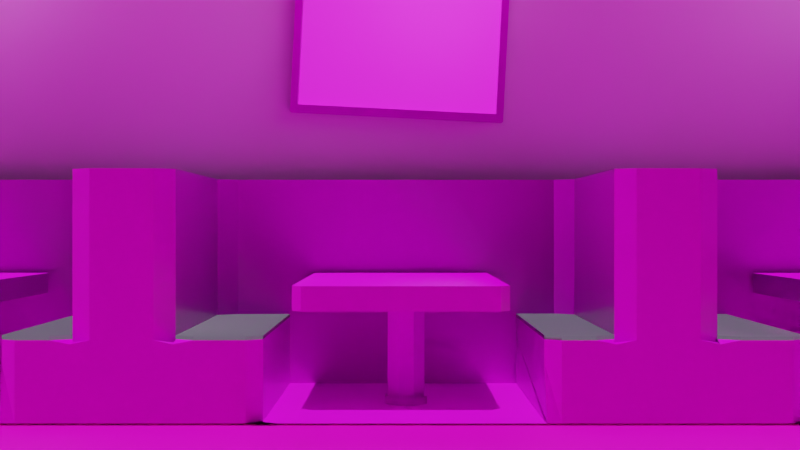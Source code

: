 # Source: jims-inside.blend  (saved by Blender 2.82.7; exported with 4.5.12 LTS)
import bpy
from mathutils import Matrix  # noqa: F401  (used for matrix-valued properties, if any)

bpy.ops.wm.read_factory_settings(use_empty=True)
scene = bpy.context.scene
scene.name = 'Scene'

# ---- collections
col_collection = bpy.data.collections.new('Collection'); scene.collection.children.link(col_collection)

# ---- images (referenced by path relative to the original .blend; pixels are not part of the script)
import os
ASSET_DIR = os.environ.get("B2B_ASSET_DIR", "")  # directory of the original .blend (textures are referenced by path, not embedded)
HERE = os.path.dirname(os.path.abspath(__file__))  # packed textures are extracted next to this script under _unpacked/

def load_image(name, relpath, width, height, colorspace="sRGB"):
    """Load a texture the original file referenced (path relative to the .blend, or extracted next to this script)."""
    p = next((c for c in (os.path.join(HERE, relpath), os.path.join(ASSET_DIR, relpath)) if relpath and os.path.exists(c)), "")
    if p:
        img = bpy.data.images.load(p, check_existing=True)
        img.name = name
    else:  # same state as the original file: an image datablock whose file is absent (Cycles renders it pink)
        img = bpy.data.images.new(name, width, height)
        img.source = "FILE"
        img.filepath = "//" + (relpath or name)
    img.colorspace_settings.name = colorspace
    return img
img_wood060_1k_color_jpg = load_image('Wood060_1K_Color.jpg', 'Textures/Wood060/Wood060_1K_Color.jpg', 1024, 1024, 'sRGB')
img_wood060_1k_roughness_jpg = load_image('Wood060_1K_Roughness.jpg', 'Textures/Wood060/Wood060_1K_Roughness.jpg', 1024, 1024, 'Non-Color')
img_wood060_1k_normalgl_jpg = load_image('Wood060_1K_NormalGL.jpg', 'Textures/Wood060/Wood060_1K_NormalGL.jpg', 1024, 1024, 'sRGB')
img_paintedplaster017_1k_color_jpg = load_image('PaintedPlaster017_1K_Color.jpg', 'Textures/PaintedPlaster017/PaintedPlaster017_1K_Color.jpg', 1024, 1024, 'sRGB')
img_paintedplaster017_1k_normalgl_jpg = load_image('PaintedPlaster017_1K_NormalGL.jpg', 'Textures/PaintedPlaster017/PaintedPlaster017_1K_NormalGL.jpg', 1024, 1024, 'sRGB')
img_paintedplaster017_1k_roughness_jpg = load_image('PaintedPlaster017_1K_Roughness.jpg', 'Textures/PaintedPlaster017/PaintedPlaster017_1K_Roughness.jpg', 1024, 1024, 'Non-Color')
img_tiles049_1k_color_jpg = load_image('Tiles049_1K_Color.jpg', 'Textures/Tiles049/Tiles049_1K_Color.jpg', 1024, 1024, 'sRGB')
img_fabric055_1k_color_jpg = load_image('Fabric055_1K_Color.jpg', 'Textures/Fabric055/Fabric055_1K_Color.jpg', 1024, 1024, 'sRGB')
img_fabric055_1k_roughness_jpg = load_image('Fabric055_1K_Roughness.jpg', 'Textures/Fabric055/Fabric055_1K_Roughness.jpg', 1024, 1024, 'Non-Color')
img_fabric055_1k_normalgl_jpg = load_image('Fabric055_1K_NormalGL.jpg', 'Textures/Fabric055/Fabric055_1K_NormalGL.jpg', 1024, 1024, 'sRGB')
img_painting1_jpg = load_image('painting1.jpg', 'Textures/painting1.jpg', 1024, 1024, 'sRGB')

# ---- materials (node trees are filled in below, after node groups)
mat_material = bpy.data.materials.new('Material')
mat_material.alpha_threshold = 0.0
mat_material.use_transparent_shadow = False
mat_material.line_color = (0.0, 0.0, 0.0, 1.0)
mat_wood = bpy.data.materials.new('Wood')
mat_wood.use_transparent_shadow = False
mat_plaster = bpy.data.materials.new('Plaster')
mat_plaster.use_transparent_shadow = False
mat_tile = bpy.data.materials.new('Tile')
mat_tile.use_transparent_shadow = False
mat_wood_2 = bpy.data.materials.new('Wood 2')
mat_wood_2.use_transparent_shadow = False
mat_padding = bpy.data.materials.new('PAdding')
mat_padding.use_transparent_shadow = False
mat_tile_001 = bpy.data.materials.new('Tile.001')
mat_tile_001.use_transparent_shadow = False
mat_wood_3 = bpy.data.materials.new('Wood 3')
mat_wood_3.use_transparent_shadow = False
mat_painting = bpy.data.materials.new('Painting')
mat_painting.use_transparent_shadow = False

# ---- material node trees
mat_material.use_nodes = True; mat_material.node_tree.nodes.clear()
_N = mat_material.node_tree.nodes; _L = mat_material.node_tree.links
n0 = _N.new('ShaderNodeOutputMaterial'); n0.name = 'Material Output'; n0.location = (300, 300)
n1 = _N.new('ShaderNodeBsdfPrincipled'); n1.name = 'Principled BSDF'; n1.location = (10, 300)
n1.distribution = 'GGX'
n1.subsurface_method = 'BURLEY'
n1.inputs[2].default_value = 0.4
n1.inputs[3].default_value = 1.45
n1.inputs[27].default_value = (0.0, 0.0, 0.0, 1.0)
n1.inputs[28].default_value = 1.0
_L.new(n1.outputs[0], n0.inputs[0])
n0.is_active_output = True
mat_wood.use_nodes = True; mat_wood.node_tree.nodes.clear()
_N = mat_wood.node_tree.nodes; _L = mat_wood.node_tree.links
n0 = _N.new('ShaderNodeOutputMaterial'); n0.name = 'Material Output'; n0.location = (300, 300)
n1 = _N.new('ShaderNodeBsdfPrincipled'); n1.name = 'Principled BSDF'; n1.location = (10, 300)
n1.distribution = 'GGX'
n1.subsurface_method = 'BURLEY'
n1.inputs[3].default_value = 1.45
n1.inputs[27].default_value = (0.0, 0.0, 0.0, 1.0)
n1.inputs[28].default_value = 1.0
n2 = _N.new('ShaderNodeTexCoord'); n2.name = 'Texture Coordinate'; n2.location = (-1014, 463)
n3 = _N.new('ShaderNodeHueSaturation'); n3.name = 'Hue Saturation Value'; n3.location = (-188, 390)
n3.inputs[1].default_value = 1.1
n4 = _N.new('ShaderNodeTexImage'); n4.name = 'Image Texture'; n4.location = (-515, 425)
n4.image = img_wood060_1k_color_jpg
n5 = _N.new('ShaderNodeTexImage'); n5.name = 'Image Texture.001'; n5.location = (-504, 137)
n5.image = img_wood060_1k_roughness_jpg
n6 = _N.new('ShaderNodeTexImage'); n6.name = 'Image Texture.002'; n6.location = (-498, -148)
n6.image = img_wood060_1k_normalgl_jpg
n7 = _N.new('ShaderNodeMapping'); n7.name = 'Mapping'; n7.location = (-788, 486)
n7.inputs[3].default_value = (0.25, 2.0, 1.0)
n8 = _N.new('ShaderNodeNormalMap'); n8.name = 'Normal Map'; n8.location = (-209, -163)
_L.new(n1.outputs[0], n0.inputs[0])
_L.new(n4.outputs[0], n3.inputs[4])
_L.new(n2.outputs[2], n7.inputs[0])
_L.new(n7.outputs[0], n4.inputs[0])
_L.new(n3.outputs[0], n1.inputs[0])
_L.new(n7.outputs[0], n5.inputs[0])
_L.new(n5.outputs[0], n1.inputs[2])
_L.new(n7.outputs[0], n6.inputs[0])
_L.new(n6.outputs[0], n8.inputs[1])
_L.new(n8.outputs[0], n1.inputs[5])
n0.is_active_output = True
mat_plaster.use_nodes = True; mat_plaster.node_tree.nodes.clear()
_N = mat_plaster.node_tree.nodes; _L = mat_plaster.node_tree.links
n0 = _N.new('ShaderNodeOutputMaterial'); n0.name = 'Material Output'; n0.location = (300, 300)
n1 = _N.new('ShaderNodeBsdfPrincipled'); n1.name = 'Principled BSDF'; n1.location = (10, 300)
n1.distribution = 'GGX'
n1.subsurface_method = 'BURLEY'
n1.inputs[3].default_value = 1.45
n1.inputs[27].default_value = (0.0, 0.0, 0.0, 1.0)
n1.inputs[28].default_value = 1.0
n2 = _N.new('ShaderNodeHueSaturation'); n2.name = 'Hue Saturation Value'; n2.location = (-284, 324)
n3 = _N.new('ShaderNodeTexCoord'); n3.name = 'Texture Coordinate'; n3.location = (-1056, 453)
n4 = _N.new('ShaderNodeMapping'); n4.name = 'Mapping'; n4.location = (-872, 502)
n5 = _N.new('ShaderNodeTexImage'); n5.name = 'Image Texture'; n5.location = (-617, 403)
n5.image = img_paintedplaster017_1k_color_jpg
n6 = _N.new('ShaderNodeTexImage'); n6.name = 'Image Texture.002'; n6.location = (-548, -211)
n6.image = img_paintedplaster017_1k_normalgl_jpg
n7 = _N.new('ShaderNodeTexImage'); n7.name = 'Image Texture.001'; n7.location = (-548, 68)
n7.image = img_paintedplaster017_1k_roughness_jpg
n8 = _N.new('ShaderNodeGamma'); n8.name = 'Gamma'; n8.location = (-228, 82)
n8.inputs[1].default_value = 3.0
n9 = _N.new('ShaderNodeNormalMap'); n9.name = 'Normal Map'; n9.location = (-216, -203)
_L.new(n1.outputs[0], n0.inputs[0])
_L.new(n5.outputs[0], n2.inputs[4])
_L.new(n3.outputs[2], n4.inputs[0])
_L.new(n4.outputs[0], n5.inputs[0])
_L.new(n2.outputs[0], n1.inputs[0])
_L.new(n4.outputs[0], n7.inputs[0])
_L.new(n7.outputs[0], n8.inputs[0])
_L.new(n4.outputs[0], n6.inputs[0])
_L.new(n6.outputs[0], n9.inputs[1])
_L.new(n8.outputs[0], n1.inputs[2])
_L.new(n9.outputs[0], n1.inputs[5])
n0.is_active_output = True
mat_tile.use_nodes = True; mat_tile.node_tree.nodes.clear()
_N = mat_tile.node_tree.nodes; _L = mat_tile.node_tree.links
n0 = _N.new('ShaderNodeOutputMaterial'); n0.name = 'Material Output'; n0.location = (300, 300)
n1 = _N.new('ShaderNodeBsdfPrincipled'); n1.name = 'Principled BSDF'; n1.location = (10, 300)
n1.distribution = 'GGX'
n1.subsurface_method = 'BURLEY'
n1.inputs[3].default_value = 1.45
n1.inputs[27].default_value = (0.0, 0.0, 0.0, 1.0)
n1.inputs[28].default_value = 1.0
n2 = _N.new('ShaderNodeTexImage'); n2.name = 'Image Texture'; n2.location = (-610, 421)
n2.image = img_tiles049_1k_color_jpg
n3 = _N.new('ShaderNodeMapping'); n3.name = 'Mapping'; n3.location = (-831, 455)
n4 = _N.new('ShaderNodeTexCoord'); n4.name = 'Texture Coordinate'; n4.location = (-1050, 450)
n5 = _N.new('ShaderNodeHueSaturation'); n5.name = 'Hue Saturation Value'; n5.location = (-292, 373)
_L.new(n1.outputs[0], n0.inputs[0])
_L.new(n4.outputs[2], n3.inputs[0])
_L.new(n3.outputs[0], n2.inputs[0])
_L.new(n2.outputs[0], n5.inputs[4])
_L.new(n5.outputs[0], n1.inputs[0])
n0.is_active_output = True
mat_wood_2.use_nodes = True; mat_wood_2.node_tree.nodes.clear()
_N = mat_wood_2.node_tree.nodes; _L = mat_wood_2.node_tree.links
n0 = _N.new('ShaderNodeOutputMaterial'); n0.name = 'Material Output'; n0.location = (300, 300)
n1 = _N.new('ShaderNodeBsdfPrincipled'); n1.name = 'Principled BSDF'; n1.location = (10, 300)
n1.distribution = 'GGX'
n1.subsurface_method = 'BURLEY'
n1.inputs[3].default_value = 1.45
n1.inputs[27].default_value = (0.0, 0.0, 0.0, 1.0)
n1.inputs[28].default_value = 1.0
n2 = _N.new('ShaderNodeTexImage'); n2.name = 'Image Texture'; n2.location = (-605, 395)
n2.image = img_wood060_1k_color_jpg
n3 = _N.new('ShaderNodeTexCoord'); n3.name = 'Texture Coordinate'; n3.location = (-1017, 444)
n4 = _N.new('ShaderNodeMapping'); n4.name = 'Mapping'; n4.location = (-804, 451)
n4.inputs[3].default_value = (2.0, 2.0, 1.0)
n5 = _N.new('ShaderNodeHueSaturation'); n5.name = 'Hue Saturation Value'; n5.location = (-291, 365)
n5.inputs[2].default_value = 0.35
_L.new(n1.outputs[0], n0.inputs[0])
_L.new(n2.outputs[0], n5.inputs[4])
_L.new(n3.outputs[0], n4.inputs[0])
_L.new(n4.outputs[0], n2.inputs[0])
_L.new(n5.outputs[0], n1.inputs[0])
n0.is_active_output = True
mat_padding.use_nodes = True; mat_padding.node_tree.nodes.clear()
_N = mat_padding.node_tree.nodes; _L = mat_padding.node_tree.links
n0 = _N.new('ShaderNodeOutputMaterial'); n0.name = 'Material Output'; n0.location = (430, 300)
n1 = _N.new('ShaderNodeBsdfPrincipled'); n1.name = 'Principled BSDF'; n1.location = (140, 300)
n1.distribution = 'GGX'
n1.subsurface_method = 'BURLEY'
n1.inputs[3].default_value = 1.45
n1.inputs[27].default_value = (0.0, 0.0, 0.0, 1.0)
n1.inputs[28].default_value = 1.0
n2 = _N.new('ShaderNodeHueSaturation'); n2.name = 'Hue Saturation Value'; n2.location = (-310, 352)
n2.inputs[0].default_value = 0.3
n2.inputs[1].default_value = 0.3
n2.inputs[2].default_value = 0.3
n3 = _N.new('ShaderNodeMix'); n3.name = 'Mix'; n3.location = (-80, 359)
n3.data_type = 'RGBA'
n3.inputs[7].default_value = (0.05169, 0.0, 0.02851, 1.0)
n4 = _N.new('ShaderNodeTexImage'); n4.name = 'Image Texture'; n4.location = (-645, 359)
n4.image = img_fabric055_1k_color_jpg
n5 = _N.new('ShaderNodeGamma'); n5.name = 'Gamma'; n5.location = (-100, -2)
n6 = _N.new('ShaderNodeTexImage'); n6.name = 'Image Texture.001'; n6.location = (-450, 7)
n6.image = img_fabric055_1k_roughness_jpg
n7 = _N.new('ShaderNodeTexImage'); n7.name = 'Image Texture.002'; n7.location = (-450, -293)
n7.image = img_fabric055_1k_normalgl_jpg
n8 = _N.new('ShaderNodeNormalMap'); n8.name = 'Normal Map'; n8.location = (-90, -208)
n9 = _N.new('ShaderNodeTexCoord'); n9.name = 'Texture Coordinate'; n9.location = (-1357, 386)
n10 = _N.new('ShaderNodeMapping'); n10.name = 'Mapping'; n10.location = (-1079, 318)
_L.new(n1.outputs[0], n0.inputs[0])
_L.new(n4.outputs[0], n2.inputs[4])
_L.new(n9.outputs[2], n10.inputs[0])
_L.new(n10.outputs[0], n4.inputs[0])
_L.new(n2.outputs[0], n3.inputs[6])
_L.new(n3.outputs[2], n1.inputs[0])
_L.new(n10.outputs[0], n6.inputs[0])
_L.new(n6.outputs[0], n5.inputs[0])
_L.new(n5.outputs[0], n1.inputs[2])
_L.new(n7.outputs[0], n8.inputs[1])
_L.new(n10.outputs[0], n7.inputs[0])
_L.new(n8.outputs[0], n1.inputs[5])
n0.is_active_output = True
mat_tile_001.use_nodes = True; mat_tile_001.node_tree.nodes.clear()
_N = mat_tile_001.node_tree.nodes; _L = mat_tile_001.node_tree.links
n0 = _N.new('ShaderNodeOutputMaterial'); n0.name = 'Material Output'; n0.location = (300, 300)
n1 = _N.new('ShaderNodeBsdfPrincipled'); n1.name = 'Principled BSDF'; n1.location = (10, 300)
n1.distribution = 'GGX'
n1.subsurface_method = 'BURLEY'
n1.inputs[3].default_value = 1.45
n1.inputs[27].default_value = (0.0, 0.0, 0.0, 1.0)
n1.inputs[28].default_value = 1.0
n2 = _N.new('ShaderNodeTexImage'); n2.name = 'Image Texture'; n2.location = (-610, 421)
n2.image = img_tiles049_1k_color_jpg
n3 = _N.new('ShaderNodeMapping'); n3.name = 'Mapping'; n3.location = (-831, 455)
n4 = _N.new('ShaderNodeTexCoord'); n4.name = 'Texture Coordinate'; n4.location = (-1050, 450)
n5 = _N.new('ShaderNodeHueSaturation'); n5.name = 'Hue Saturation Value'; n5.location = (-292, 373)
n5.inputs[0].default_value = 0.55
_L.new(n1.outputs[0], n0.inputs[0])
_L.new(n4.outputs[2], n3.inputs[0])
_L.new(n3.outputs[0], n2.inputs[0])
_L.new(n2.outputs[0], n5.inputs[4])
_L.new(n5.outputs[0], n1.inputs[0])
n0.is_active_output = True
mat_wood_3.use_nodes = True; mat_wood_3.node_tree.nodes.clear()
_N = mat_wood_3.node_tree.nodes; _L = mat_wood_3.node_tree.links
n0 = _N.new('ShaderNodeOutputMaterial'); n0.name = 'Material Output'; n0.location = (300, 300)
n1 = _N.new('ShaderNodeBsdfPrincipled'); n1.name = 'Principled BSDF'; n1.location = (10, 300)
n1.distribution = 'GGX'
n1.subsurface_method = 'BURLEY'
n1.inputs[3].default_value = 1.45
n1.inputs[27].default_value = (0.0, 0.0, 0.0, 1.0)
n1.inputs[28].default_value = 1.0
n2 = _N.new('ShaderNodeTexCoord'); n2.name = 'Texture Coordinate'; n2.location = (-1017, 444)
n3 = _N.new('ShaderNodeMapping'); n3.name = 'Mapping'; n3.location = (-804, 451)
n3.inputs[3].default_value = (5.0, 0.5, 1.0)
n4 = _N.new('ShaderNodeHueSaturation'); n4.name = 'Hue Saturation Value'; n4.location = (-291, 365)
n4.inputs[1].default_value = 0.75
n4.inputs[2].default_value = 1.5
n5 = _N.new('ShaderNodeTexImage'); n5.name = 'Image Texture'; n5.location = (-605, 395)
n5.image = img_wood060_1k_color_jpg
n6 = _N.new('ShaderNodeTexImage'); n6.name = 'Image Texture.001'; n6.location = (-339, 173)
n6.image = img_wood060_1k_roughness_jpg
n7 = _N.new('ShaderNodeNormalMap'); n7.name = 'Normal Map'; n7.location = (-226, -136)
n8 = _N.new('ShaderNodeTexImage'); n8.name = 'Image Texture.002'; n8.location = (-522, -131)
n8.image = img_wood060_1k_normalgl_jpg
_L.new(n1.outputs[0], n0.inputs[0])
_L.new(n5.outputs[0], n4.inputs[4])
_L.new(n2.outputs[0], n3.inputs[0])
_L.new(n3.outputs[0], n5.inputs[0])
_L.new(n4.outputs[0], n1.inputs[0])
_L.new(n6.outputs[0], n1.inputs[2])
_L.new(n8.outputs[0], n7.inputs[1])
_L.new(n7.outputs[0], n1.inputs[5])
n0.is_active_output = True
mat_painting.use_nodes = True; mat_painting.node_tree.nodes.clear()
_N = mat_painting.node_tree.nodes; _L = mat_painting.node_tree.links
n0 = _N.new('ShaderNodeOutputMaterial'); n0.name = 'Material Output'; n0.location = (300, 300)
n1 = _N.new('ShaderNodeBsdfPrincipled'); n1.name = 'Principled BSDF'; n1.location = (10, 300)
n1.distribution = 'GGX'
n1.subsurface_method = 'BURLEY'
n1.inputs[3].default_value = 1.45
n1.inputs[27].default_value = (0.0, 0.0, 0.0, 1.0)
n1.inputs[28].default_value = 1.0
n2 = _N.new('ShaderNodeTexImage'); n2.name = 'Image Texture'; n2.location = (-468, 360)
n2.image = img_painting1_jpg
n3 = _N.new('ShaderNodeTexCoord'); n3.name = 'Texture Coordinate'; n3.location = (-934, 398)
n4 = _N.new('ShaderNodeMapping'); n4.name = 'Mapping'; n4.location = (-729, 454)
_L.new(n1.outputs[0], n0.inputs[0])
_L.new(n3.outputs[2], n4.inputs[0])
_L.new(n4.outputs[0], n2.inputs[0])
_L.new(n2.outputs[0], n1.inputs[0])
n0.is_active_output = True

# ---- world
world_world = bpy.data.worlds.new('World'); scene.world = world_world
world_world.use_nodes = True; world_world.node_tree.nodes.clear()
_N = world_world.node_tree.nodes; _L = world_world.node_tree.links
n0 = _N.new('ShaderNodeOutputWorld'); n0.name = 'World Output'; n0.location = (300, 300)
n1 = _N.new('ShaderNodeBackground'); n1.name = 'Background'; n1.location = (10, 300)
n1.inputs[0].default_value = (0.05088, 0.05088, 0.05088, 1.0)
_L.new(n1.outputs[0], n0.inputs[0])
n0.is_active_output = True
world_world.color = (0.05088, 0.05088, 0.05088)
world_world.use_sun_shadow = False
world_world.sun_shadow_jitter_overblur = 0.0

# ---- cameras
cam_camera = bpy.data.cameras.new('Camera')
cam_camera.clip_end = 100.0
cam_camera.ortho_scale = 7.314

# ---- lights
light_point = bpy.data.lights.new('Point', 'POINT')
light_point.transmission_factor = 0.0
light_point.energy = 1000.0
light_point.shadow_soft_size = 5.0
light_point.shadow_maximum_resolution = 0.006
light_point.use_absolute_resolution = True
light_sun = bpy.data.lights.new('Sun', 'SUN')
light_sun.transmission_factor = 0.0
light_sun.energy = 3.5
light_sun.shadow_soft_size = 0.125
light_point_001 = bpy.data.lights.new('Point.001', 'POINT')
light_point_001.transmission_factor = 0.0
light_point_001.energy = 1000.0
light_point_001.shadow_soft_size = 5.0
light_point_001.shadow_maximum_resolution = 0.006
light_point_001.use_absolute_resolution = True
light_point_002 = bpy.data.lights.new('Point.002', 'POINT')
light_point_002.transmission_factor = 0.0
light_point_002.energy = 1000.0
light_point_002.shadow_soft_size = 5.0
light_point_002.shadow_maximum_resolution = 0.006
light_point_002.use_absolute_resolution = True
light_point_003 = bpy.data.lights.new('Point.003', 'POINT')
light_point_003.transmission_factor = 0.0
light_point_003.energy = 1000.0
light_point_003.shadow_soft_size = 5.0
light_point_003.shadow_maximum_resolution = 0.006
light_point_003.use_absolute_resolution = True
light_point_004 = bpy.data.lights.new('Point.004', 'POINT')
light_point_004.transmission_factor = 0.0
light_point_004.energy = 1000.0
light_point_004.shadow_soft_size = 5.0
light_point_004.shadow_maximum_resolution = 0.006
light_point_004.use_absolute_resolution = True
light_point_005 = bpy.data.lights.new('Point.005', 'POINT')
light_point_005.transmission_factor = 0.0
light_point_005.energy = 1000.0
light_point_005.shadow_soft_size = 5.0
light_point_005.shadow_maximum_resolution = 0.006
light_point_005.use_absolute_resolution = True

# ---- meshes
me_cube_002 = bpy.data.meshes.new('Cube.002')
me_cube_002.from_pydata([(-1.0, -1.0, 6.163), (-1.0, 1.0, 6.163), (1.0, 1.0, 6.163), (1.0, -1.0, 6.163), (1.0, -7.819, 4.945), (-1.0, -7.819, 4.945), (1.0, -7.56, 6.163), (-1.0, -7.56, 6.163), (-1.0, 7.059, 4.945), (1.0, 7.059, 4.945), (-1.0, 6.799, 6.163), (1.0, 6.799, 6.163), (5.0, 1.0, 4.945), (5.0, -1.0, 4.945), (4.741, 1.0, 6.163), (4.741, -1.0, 6.163), (5.0, 7.059, 4.945), (4.741, 6.799, 6.163), (-5.564, -1.0, 4.945), (-5.564, 1.0, 4.945), (-5.305, -1.0, 6.163), (-5.564, 1.0, 6.163), (-5.305, 6.799, 6.163), (-5.564, 7.059, 4.945), (-0.409, -1.0, -1.0), (-1.0, -0.409, -1.0), (-1.0, -0.409, 4.945), (-0.409, -1.0, 4.945), (-1.0, -1.591, 4.945), (-1.591, -1.0, 4.945), (-1.0, 0.409, -1.0), (-0.409, 1.0, -1.0), (-0.409, 1.0, 4.945), (-1.0, 0.409, 4.945), (-1.591, 1.0, 4.945), (-1.0, 1.591, 4.945), (1.0, -0.409, -1.0), (0.409, -1.0, -1.0), (0.409, -1.0, 4.945), (1.0, -0.409, 4.945), (1.591, -1.0, 4.945), (1.0, -1.591, 4.945), (0.409, 1.0, -1.0), (1.0, 0.409, -1.0), (1.0, 0.409, 4.945), (0.409, 1.0, 4.945), (1.0, 1.591, 4.945), (1.591, 1.0, 4.945), (4.418, -7.56, 6.163), (4.741, -7.237, 6.163), (5.0, -7.345, 4.945), (4.525, -7.819, 4.945), (-5.09, -7.819, 4.945), (-5.564, -7.345, 4.945), (-5.305, -7.237, 6.163), (-4.982, -7.56, 6.163), (12.53, 8.685, 11.9), (12.76, 8.908, -0.6605), (12.53, -6.281, 11.9), (12.76, -6.504, -0.6605), (-13.96, 8.685, 11.9), (-14.18, 8.908, -0.6605), (-13.96, -6.281, 11.9), (-14.18, -6.504, -0.6605), (-11.49, 8.908, -0.6605), (-11.49, -6.504, -0.6605), (-11.49, 8.685, 11.9), (10.33, -6.504, -0.6605), (10.33, 8.685, 11.9), (10.33, 8.908, -0.6605), (-14.18, 7.407, -0.6605), (12.53, 7.407, 11.9), (-13.96, 7.407, 11.9), (12.76, 7.407, -0.6605), (12.76, 8.908, 3.431), (-14.18, -6.504, 3.431), (12.76, -6.504, 3.431), (-14.18, 8.908, 3.431), (-11.49, 8.908, 3.431), (10.33, 8.908, 3.431), (12.76, 7.407, 3.431), (-14.18, 7.407, 3.431), (-7.125, 8.908, -0.6605), (-7.125, 8.685, 11.9), (-7.125, 7.407, -0.6605), (-7.125, 7.407, 11.9), (-7.125, 8.908, 3.431), (6.841, 8.685, 11.9), (6.841, 7.63, 11.9), (6.841, 8.908, 3.431), (6.841, 8.908, -0.6605), (6.841, 7.407, -0.6605), (-11.49, 7.746, 3.431), (10.33, 7.746, 3.431), (-7.125, 7.746, 3.431), (6.841, 7.746, 3.431), (12.76, 8.908, 2.23), (12.76, -6.504, 2.23), (-14.18, 8.908, 2.23), (-11.49, 8.908, 2.23), (-11.49, -6.504, 2.23), (10.33, -6.504, 2.23), (10.33, 8.908, 2.23), (12.76, 7.407, 2.23), (-14.18, 7.407, 2.23), (-14.18, -6.504, 2.23), (6.841, 7.647, 2.23), (-7.125, 8.908, 2.23), (6.841, 8.908, 2.23), (-7.125, 7.647, 2.23), (-7.125, -6.045, -0.6605), (-7.928, -6.504, -0.6605), (-6.322, -6.504, -0.6605), (-7.928, -6.504, 3.431), (-7.125, -6.045, 3.431), (7.643, -6.504, -0.6605), (6.916, -6.504, -0.6605), (6.841, -6.045, -0.6605), (6.841, -6.045, 3.431), (7.643, -6.504, 3.431), (-7.125, -6.045, 2.23), (-7.928, -6.504, 2.23), (7.643, -6.504, 2.23), (6.841, -6.045, 2.23), (-12.53, -6.281, 11.9), (-11.71, -5.811, 11.9), (10.56, -5.811, 11.9), (11.38, -6.281, 11.9), (-11.49, -5.941, 3.265), (-12.47, -6.504, 3.431), (-11.49, -6.504, 3.229), (-10.5, -6.504, 3.431), (-11.49, -5.941, 3.431), (11.32, -6.504, 3.431), (10.33, -5.941, 3.265), (10.33, -5.941, 3.431), (9.346, -6.504, 3.431), (10.33, -6.504, 3.229), (-10.33, 7.407, -0.6605), (-11.49, 6.745, -0.4658), (-11.49, 6.745, -0.6605), (-12.65, 7.407, -0.6605), (-11.49, 8.069, -0.6605), (-11.49, 6.745, 11.9), (-10.39, 7.63, 11.9), (9.175, 7.407, 11.9), (10.56, 6.874, 11.9), (10.33, 6.745, -0.4658), (9.175, 7.407, -0.6605), (10.33, 8.069, -0.6605), (11.49, 7.407, -0.6605), (10.33, 6.745, -0.6605), (-7.125, 7.746, 3.613), (-11.49, 7.746, 3.613), (-7.125, -6.045, 3.613), (-7.928, -6.504, 3.613), (-10.5, -6.504, 3.613), (-11.49, -5.941, 3.613), (10.33, 7.746, 3.642), (6.841, 7.746, 3.642), (7.643, -6.504, 3.642), (6.841, -6.045, 3.642), (10.33, -5.941, 3.642), (9.346, -6.504, 3.642), (1.0, 7.059, 6.163), (5.0, 7.059, 6.163), (-1.0, 7.059, 6.163), (-5.564, 7.059, 6.163), (1.0, -7.819, 6.163), (-1.0, -7.819, 6.163), (5.0, 1.0, 6.163), (5.0, -1.0, 6.163), (-5.564, -1.0, 6.163), (-5.305, 1.0, 6.163), (5.0, -7.345, 6.163), (4.525, -7.819, 6.163), (-5.09, -7.819, 6.163), (-5.564, -7.345, 6.163), (-0.409, -1.0, -0.2766), (-1.0, -0.409, -0.2766), (-0.409, 1.0, -0.2766), (-1.0, 0.409, -0.2766), (1.0, 0.409, -0.2766), (0.409, 1.0, -0.2766), (0.409, -1.0, -0.2766), (1.0, -0.409, -0.2766), (-1.137, -0.465, -1.05), (-0.465, -1.137, -1.05), (-1.137, -0.465, -0.2271), (-0.465, 1.137, -0.2271), (-0.465, 1.137, -1.05), (-1.137, 0.465, -1.05), (1.137, 0.465, -0.2271), (1.137, 0.465, -1.05), (0.465, 1.137, -1.05), (0.465, -1.137, -0.2271), (0.465, -1.137, -1.05), (1.137, -0.465, -1.05), (-0.465, -1.137, -0.2271), (-1.137, 0.465, -0.2271), (0.465, 1.137, -0.2271), (1.137, -0.465, -0.2271), (12.76, 7.407, 11.9), (12.76, -6.504, 11.9), (-14.18, 7.407, 11.9), (-14.18, 8.908, 11.9), (10.33, 8.908, 11.9), (12.76, 8.908, 11.9), (-11.49, 8.908, 11.9), (6.841, 8.908, 11.9), (-14.18, -6.504, 11.9), (-7.125, 8.908, 11.9), (-7.125, 7.63, 11.9), (6.841, 7.407, 11.9), (-11.49, -5.941, 11.9), (-12.47, -6.504, 11.9), (11.32, -6.504, 11.9), (10.33, -5.941, 11.9), (-11.71, 6.874, 11.9), (-10.33, 7.407, 11.9), (9.234, 7.63, 11.9), (10.33, 6.745, 11.9), (-7.125, 8.685, 11.76), (-7.125, 7.63, 11.76), (6.841, 8.685, 11.76), (6.841, 7.63, 11.76), (-12.65, 7.407, 11.76), (-11.71, 6.874, 11.76), (-10.39, 7.63, 11.76), (-11.49, 8.069, 11.76), (10.33, 8.069, 11.76), (9.234, 7.63, 11.76), (10.56, 6.874, 11.76), (11.49, 7.407, 11.76), (-11.49, 8.685, 11.76), (-13.96, 7.407, 11.76), (10.33, 8.685, 11.76), (12.53, 7.407, 11.76), (12.53, -6.281, 11.76), (-13.96, 8.685, 11.76), (12.53, 8.685, 11.76), (-13.96, -6.281, 11.76), (-11.71, -5.811, 11.76), (-12.53, -6.281, 11.76), (11.38, -6.281, 11.76), (10.56, -5.811, 11.76)], [], [(184, 38, 27, 178), (46, 45, 32, 35, 8, 9), (40, 39, 44, 47, 12, 13), (34, 33, 26, 29, 18, 19), (179, 26, 33, 181), (2, 1, 0, 3), (28, 27, 38, 41, 4, 5), (5, 169, 176, 52), (5, 4, 168, 169), (3, 0, 7, 6), (7, 0, 20, 54, 55), (1, 10, 22, 173), (9, 8, 166, 164), (1, 2, 11, 10), (8, 35, 34, 19, 23), (9, 164, 165, 16), (13, 12, 170, 171), (3, 6, 48, 49, 15), (170, 12, 16, 165), (4, 41, 40, 13, 50, 51), (13, 171, 174, 50), (47, 46, 9, 16, 12), (2, 3, 15, 14), (11, 2, 14, 17), (19, 18, 172, 21), (19, 21, 167, 23), (29, 28, 5, 52, 53, 18), (182, 44, 39, 185), (166, 8, 23, 167), (180, 32, 45, 183), (0, 1, 173, 20), (172, 18, 53, 177), (26, 27, 28, 29), (32, 33, 34, 35), (38, 39, 40, 41), (44, 45, 46, 47), (178, 27, 26, 179), (185, 184, 195, 201), (184, 178, 198, 195), (179, 181, 199, 188), (30, 31, 42, 43, 36, 37, 24, 25), (175, 51, 50, 174), (52, 176, 177, 53), (168, 4, 51, 175), (70, 141, 140, 65, 63), (58, 71, 237, 238), (81, 204, 205, 77), (90, 69, 149, 148, 91), (80, 202, 203, 76), (79, 206, 207, 74), (77, 205, 208, 78), (64, 82, 84, 138, 142), (83, 66, 234, 222), (91, 148, 147, 151, 67, 115, 117), (89, 209, 206, 79), (221, 147, 134, 217), (218, 144, 228, 227), (143, 214, 128, 139), (74, 207, 202, 80), (151, 150, 73, 59, 67), (75, 210, 204, 81), (72, 62, 241, 235), (105, 75, 81, 104), (96, 74, 80, 103), (108, 89, 79, 102), (101, 137, 136, 119, 122), (67, 101, 122, 115), (98, 77, 78, 99), (102, 79, 74, 96), (103, 80, 76, 97), (104, 81, 77, 98), (121, 113, 131, 130, 100), (69, 57, 73, 150, 149), (99, 78, 86, 107), (127, 58, 238, 244), (71, 56, 240, 237), (97, 76, 133, 137, 101), (78, 208, 211, 86), (62, 124, 243, 241), (107, 86, 89, 108), (82, 90, 91, 84), (84, 91, 148, 145, 213, 85, 219, 138), (86, 211, 209, 89), (61, 64, 142, 141, 70), (76, 203, 216, 133), (100, 130, 129, 75, 105), (118, 95, 106, 123), (84, 91, 117, 116, 112, 110), (94, 114, 120, 109), (131, 113, 155, 156), (82, 107, 108, 90), (123, 106, 91, 117, 116), (64, 99, 107, 82), (95, 118, 161, 159), (65, 100, 105, 63), (70, 104, 98, 61), (73, 103, 97, 59), (69, 102, 96, 57), (61, 98, 99, 64), (109, 120, 110, 84), (59, 97, 101, 67), (90, 108, 102, 69), (57, 96, 103, 73), (63, 105, 104, 70), (110, 111, 112), (115, 116, 117), (121, 111, 110, 120), (123, 116, 115, 122), (113, 121, 120, 114), (118, 123, 122, 119), (111, 121, 100, 65), (128, 129, 130, 131, 132), (133, 134, 135, 136, 137), (215, 129, 128, 214), (217, 134, 133, 216), (129, 215, 210, 75), (138, 139, 140, 141, 142), (146, 126, 245, 232), (68, 87, 224, 236), (147, 148, 149, 150, 151), (138, 219, 143, 139), (147, 221, 145, 148), (140, 139, 138, 84, 110, 112, 111, 65), (157, 156, 155, 154, 152, 153), (114, 94, 152, 154), (132, 131, 156, 157), (92, 132, 157, 153), (94, 92, 153, 152), (113, 114, 154, 155), (161, 160, 163, 162, 158, 159), (118, 119, 160, 161), (136, 135, 162, 163), (119, 136, 163, 160), (93, 95, 159, 158), (135, 93, 158, 162), (11, 17, 165, 164), (22, 10, 166, 167), (6, 7, 169, 168), (10, 11, 164, 166), (14, 15, 171, 170), (17, 14, 170, 165), (20, 173, 21, 172), (173, 22, 167, 21), (49, 48, 175, 174), (55, 54, 177, 176), (48, 6, 168, 175), (15, 49, 174, 171), (7, 55, 176, 169), (54, 20, 172, 177), (38, 184, 185, 39), (44, 182, 183, 45), (32, 180, 181, 33), (24, 37, 196, 187), (25, 24, 187, 186), (43, 42, 194, 193), (182, 185, 201, 192), (36, 43, 193, 197), (189, 190, 191, 199), (192, 193, 194, 200), (195, 196, 197, 201), (187, 198, 188, 186), (190, 189, 200, 194), (193, 192, 201, 197), (186, 188, 199, 191), (196, 195, 198, 187), (37, 36, 197, 196), (183, 182, 192, 200), (181, 180, 189, 199), (31, 30, 191, 190), (30, 25, 186, 191), (178, 179, 188, 198), (42, 31, 190, 194), (180, 183, 200, 189), (71, 58, 203, 202), (72, 60, 205, 204), (68, 56, 207, 206), (60, 66, 208, 205), (87, 68, 206, 209), (56, 71, 202, 207), (62, 72, 204, 210), (66, 83, 211, 208), (83, 87, 209, 211), (88, 212, 85, 213), (125, 124, 215, 214), (127, 126, 217, 216), (124, 62, 210, 215), (58, 127, 216, 203), (144, 218, 143, 219), (146, 220, 145, 221), (220, 88, 213, 145), (212, 144, 219, 85), (218, 125, 214, 143), (126, 146, 221, 217), (222, 234, 229, 228, 223), (237, 233, 232, 245, 244, 238), (236, 224, 225, 231, 230), (227, 226, 235, 241, 243, 242), (224, 222, 223, 225), (234, 239, 235, 226, 229), (240, 236, 230, 233, 237), (227, 228, 229, 226), (231, 232, 233, 230), (220, 146, 232, 231), (87, 83, 222, 224), (60, 72, 235, 239), (88, 220, 231, 225), (212, 88, 225, 223), (56, 68, 236, 240), (144, 212, 223, 228), (124, 125, 242, 243), (66, 60, 239, 234), (125, 218, 227, 242), (126, 127, 244, 245)])
me_cube_002.polygons.foreach_set('material_index', [1, 1, 1, 1, 1, 2, 1, 1, 1, 2, 2, 2, 1, 2, 1, 1, 1, 2, 1, 1, 1, 1, 2, 2, 1, 1, 1, 1, 1, 1, 2, 1, 1, 1, 1, 1, 1, 2, 2, 2, 1, 1, 1, 1, 1, 1, 1, 1, 1, 1, 1, 1, 1, 1, 1, 1, 1, 1, 1, 1, 1, 1, 1, 1, 1, 1, 1, 1, 1, 1, 1, 1, 1, 1, 1, 1, 1, 1, 1, 1, 1, 1, 1, 1, 1, 1, 1, 3, 1, 5, 1, 1, 1, 5, 1, 1, 1, 1, 1, 1, 1, 1, 1, 1, 1, 1, 1, 1, 1, 1, 1, 1, 1, 1, 1, 1, 1, 1, 1, 1, 1, 1, 3, 5, 5, 5, 0, 0, 5, 5, 5, 5, 5, 0, 0, 1, 1, 1, 1, 1, 1, 1, 1, 1, 1, 1, 1, 1, 1, 1, 1, 1, 1, 1, 1, 2, 1, 2, 2, 2, 2, 2, 2, 2, 2, 1, 2, 2, 1, 1, 2, 1, 2, 1, 1, 1, 1, 1, 1, 1, 1, 1, 1, 1, 1, 1, 1, 1, 1, 1, 1, 1, 1, 4, 4, 4, 4, 4, 4, 4, 4, 4, 1, 1, 1, 1, 1, 1, 1, 1, 1, 1, 1])
_uv = me_cube_002.uv_layers.new(name='UVMap')
_uv.uv.foreach_set('vector', [0.5276, 0.3357, 0.5276, 0.5296, 0.4973, 0.5296, 0.4973, 0.3357, 0.5496, 0.5074, 0.5276, 0.4855, 0.4973, 0.4855, 0.4753, 0.5074, 0.4753, 0.7104, 0.5496, 0.7104, 0.5715, 0.4112, 0.5496, 0.4332, 0.5496, 0.4635, 0.5715, 0.4855, 0.698, 0.4855, 0.698, 0.4112, 0.4534, 0.4855, 0.4753, 0.4635, 0.4753, 0.4332, 0.4534, 0.4112, 0.3059, 0.4112, 0.3059, 0.4855, 0.4332, 0.3357, 0.4332, 0.5296, 0.4635, 0.5296, 0.4635, 0.3357, 0.5496, 0.4855, 0.4753, 0.4855, 0.4753, 0.4112, 0.5496, 0.4112, 0.4753, 0.3893, 0.4973, 0.4112, 0.5276, 0.4112, 0.5496, 0.3893, 0.5496, 0.1581, 0.4753, 0.1581, 0.4753, 0.5296, 0.4753, 0.5748, 0.3235, 0.5748, 0.3235, 0.5296, 0.4753, 0.5296, 0.5496, 0.5296, 0.5496, 0.5748, 0.4753, 0.5748, 0.5496, 0.4112, 0.4753, 0.4112, 0.4753, 0.1677, 0.5496, 0.1677, 0.4753, 0.1677, 0.4753, 0.4112, 0.3155, 0.4112, 0.3155, 0.1797, 0.3275, 0.1677, 0.4753, 0.4855, 0.4753, 0.7007, 0.3155, 0.7007, 0.3155, 0.4855, 0.5496, 0.5296, 0.4753, 0.5296, 0.4753, 0.5748, 0.5496, 0.5748, 0.4753, 0.4855, 0.5496, 0.4855, 0.5496, 0.7007, 0.4753, 0.7007, 0.4753, 0.7104, 0.4753, 0.5074, 0.4534, 0.4855, 0.3059, 0.4855, 0.3059, 0.7104, 0.5496, 0.5296, 0.5496, 0.5748, 0.698, 0.5748, 0.698, 0.5296, 0.4112, 0.5296, 0.4855, 0.5296, 0.4855, 0.5748, 0.4112, 0.5748, 0.5496, 0.4112, 0.5496, 0.1677, 0.6764, 0.1677, 0.6884, 0.1797, 0.6884, 0.4112, 0.4855, 0.5748, 0.4855, 0.5296, 0.7104, 0.5296, 0.7104, 0.5748, 0.5496, 0.1581, 0.5496, 0.3893, 0.5715, 0.4112, 0.698, 0.4112, 0.698, 0.1757, 0.6804, 0.1581, 0.4112, 0.5296, 0.4112, 0.5748, 0.1757, 0.5748, 0.1757, 0.5296, 0.5715, 0.4855, 0.5496, 0.5074, 0.5496, 0.7104, 0.698, 0.7104, 0.698, 0.4855, 0.5496, 0.4855, 0.5496, 0.4112, 0.6884, 0.4112, 0.6884, 0.4855, 0.5496, 0.7007, 0.5496, 0.4855, 0.6884, 0.4855, 0.6884, 0.7007, 0.4855, 0.5296, 0.4112, 0.5296, 0.4112, 0.5748, 0.4855, 0.5748, 0.4855, 0.5296, 0.4855, 0.5748, 0.7104, 0.5748, 0.7104, 0.5296, 0.4534, 0.4112, 0.4753, 0.3893, 0.4753, 0.1581, 0.3235, 0.1581, 0.3059, 0.1757, 0.3059, 0.4112, 0.4635, 0.3357, 0.4635, 0.5296, 0.4332, 0.5296, 0.4332, 0.3357, 0.4753, 0.5748, 0.4753, 0.5296, 0.3059, 0.5296, 0.3059, 0.5748, 0.4973, 0.3357, 0.4973, 0.5296, 0.5276, 0.5296, 0.5276, 0.3357, 0.4753, 0.4112, 0.4753, 0.4855, 0.3155, 0.4855, 0.3155, 0.4112, 0.4112, 0.5748, 0.4112, 0.5296, 0.1757, 0.5296, 0.1757, 0.5748, 0.4753, 0.4332, 0.4973, 0.4112, 0.4753, 0.3893, 0.4534, 0.4112, 0.4973, 0.4855, 0.4753, 0.4635, 0.4534, 0.4855, 0.4753, 0.5074, 0.5276, 0.4112, 0.5496, 0.4332, 0.5715, 0.4112, 0.5496, 0.3893, 0.5496, 0.4635, 0.5276, 0.4855, 0.5496, 0.5074, 0.5715, 0.4855, 0.4973, 0.3357, 0.4973, 0.5296, 0.4753, 0.5296, 0.4753, 0.3357, 0.5496, 0.3357, 0.5276, 0.3357, 0.5276, 0.3357, 0.5496, 0.3357, 0.5276, 0.3357, 0.4973, 0.3357, 0.4973, 0.3357, 0.5276, 0.3357, 0.4332, 0.3357, 0.4635, 0.3357, 0.4635, 0.3357, 0.4332, 0.3357, 0.4753, 0.4635, 0.4973, 0.4855, 0.5276, 0.4855, 0.5496, 0.4635, 0.5496, 0.4332, 0.5276, 0.4112, 0.4973, 0.4112, 0.4753, 0.4332, 0.6804, 0.5748, 0.6804, 0.5296, 0.698, 0.5296, 0.698, 0.5748, 0.3235, 0.5296, 0.3235, 0.5748, 0.3059, 0.5748, 0.3059, 0.5296, 0.5496, 0.5748, 0.5496, 0.5296, 0.6804, 0.5296, 0.6804, 0.5748, -0.01403, 0.7233, 0.04301, 0.7233, 0.08597, 0.6987, 0.08597, 0.2069, -0.01403, 0.2069, 0.9777, 0.2152, 0.9777, 0.7233, 0.9777, 0.7233, 0.9777, 0.2152, 0.7233, 0.4734, 0.7233, 0.7879, 0.779, 0.7879, 0.779, 0.4734, 0.7664, 0.779, 0.896, 0.779, 0.896, 0.7479, 0.853, 0.7233, 0.7664, 0.7233, 0.7233, 0.4734, 0.7233, 0.7879, 0.2069, 0.7879, 0.2069, 0.4734, 0.896, 0.4734, 0.896, 0.7879, 0.986, 0.7879, 0.986, 0.4734, -0.01403, 0.4734, -0.01403, 0.7879, 0.08597, 0.7879, 0.08597, 0.4734, 0.08597, 0.779, 0.248, 0.779, 0.248, 0.7233, 0.1289, 0.7233, 0.08597, 0.7479, 0.248, 0.7707, 0.08597, 0.7707, 0.08597, 0.7707, 0.248, 0.7707, 0.7664, 0.7233, 0.853, 0.7233, 0.896, 0.6987, 0.896, 0.6987, 0.896, 0.2069, 0.7962, 0.2069, 0.7664, 0.224, 0.7664, 0.4734, 0.7664, 0.7879, 0.896, 0.7879, 0.896, 0.4734, 0.6987, 0.7879, 0.6987, 0.3287, 0.2278, 0.4672, 0.2278, 0.7879, 0.07768, 0.7035, 0.1267, 0.7316, 0.1267, 0.7316, 0.07768, 0.7035, 0.6987, 0.7879, 0.2278, 0.7879, 0.2278, 0.4672, 0.6987, 0.3287, 0.779, 0.4734, 0.779, 0.7879, 0.7233, 0.7879, 0.7233, 0.4734, 0.896, 0.6987, 0.9389, 0.7233, 0.986, 0.7233, 0.986, 0.2069, 0.896, 0.2069, 0.2069, 0.4734, 0.2069, 0.7879, 0.7233, 0.7879, 0.7233, 0.4734, -0.005735, 0.7233, -0.005735, 0.2152, -0.005735, 0.2152, -0.005735, 0.7233, 0.2069, 0.4288, 0.2069, 0.4734, 0.7233, 0.4734, 0.7233, 0.4288, 0.779, 0.4288, 0.779, 0.4734, 0.7233, 0.4734, 0.7233, 0.4288, 0.7664, 0.4288, 0.7664, 0.4734, 0.896, 0.4734, 0.896, 0.4288, 0.896, 0.4288, 0.896, 0.4658, 0.8594, 0.4734, 0.7962, 0.4734, 0.7962, 0.4288, 0.896, 0.3215, 0.896, 0.4288, 0.7962, 0.4288, 0.7962, 0.3215, -0.01403, 0.4288, -0.01403, 0.4734, 0.08597, 0.4734, 0.08597, 0.4288, 0.896, 0.4288, 0.896, 0.4734, 0.986, 0.4734, 0.986, 0.4288, 0.7233, 0.4288, 0.7233, 0.4734, 0.2069, 0.4734, 0.2069, 0.4288, 0.7233, 0.4288, 0.7233, 0.4734, 0.779, 0.4734, 0.779, 0.4288, 0.2182, 0.4288, 0.2182, 0.4734, 0.1226, 0.4734, 0.08597, 0.4658, 0.08597, 0.4288, 0.896, 0.779, 0.986, 0.779, 0.986, 0.7233, 0.9389, 0.7233, 0.896, 0.7479, 0.08597, 0.4288, 0.08597, 0.4734, 0.248, 0.4734, 0.248, 0.4288, 0.9348, 0.2152, 0.9777, 0.2152, 0.9777, 0.2152, 0.9348, 0.2152, 0.9777, 0.7233, 0.9777, 0.7707, 0.9777, 0.7707, 0.9777, 0.7233, 0.986, 0.4288, 0.986, 0.4734, 0.9326, 0.4734, 0.896, 0.4658, 0.896, 0.4288, 0.08597, 0.4734, 0.08597, 0.7879, 0.248, 0.7879, 0.248, 0.4734, -0.005735, 0.2152, 0.04718, 0.2152, 0.04718, 0.2152, -0.005735, 0.2152, 0.248, 0.4288, 0.248, 0.4734, 0.7664, 0.4734, 0.7664, 0.4288, 0.248, 0.779, 0.7664, 0.779, 0.7664, 0.7233, 0.248, 0.7233, 0.248, 0.3215, 0.7664, 0.3215, 0.853, 0.3215, 0.853, 0.7879, 0.7664, 0.7879, 0.248, 0.7879, 0.1289, 0.7879, 0.1289, 0.3215, 0.248, 0.4734, 0.248, 0.7879, 0.7664, 0.7879, 0.7664, 0.4734, -0.01403, 0.779, 0.08597, 0.779, 0.08597, 0.7479, 0.04301, 0.7233, -0.01403, 0.7233, 0.986, 0.4734, 0.986, 0.7879, 0.9326, 0.7879, 0.9326, 0.4734, 0.08597, 0.4288, 0.08597, 0.4658, 0.04939, 0.4734, -0.01403, 0.4734, -0.01403, 0.4288, 0.224, 0.4734, 0.7359, 0.4734, 0.7322, 0.4288, 0.224, 0.4288, 0.248, 0.7233, 0.7664, 0.7233, 0.7664, 0.224, 0.7692, 0.2069, 0.2778, 0.2069, 0.248, 0.224, 0.7359, 0.4734, 0.224, 0.4734, 0.224, 0.4288, 0.7322, 0.4288, 0.1226, 0.4734, 0.2182, 0.4734, 0.2182, 0.4734, 0.1226, 0.4734, 0.248, 0.3215, 0.248, 0.4288, 0.7664, 0.4288, 0.7664, 0.3215, 0.224, 0.4288, 0.7322, 0.4288, 0.7233, 0.3215, 0.224, 0.3215, 0.2069, 0.3215, 0.08597, 0.3215, 0.08597, 0.4288, 0.248, 0.4288, 0.248, 0.3215, 0.7359, 0.4734, 0.224, 0.4734, 0.224, 0.4734, 0.7359, 0.4734, 0.08597, 0.3215, 0.08597, 0.4288, -0.01403, 0.4288, -0.01403, 0.3215, 0.7233, 0.3215, 0.7233, 0.4288, 0.779, 0.4288, 0.779, 0.3215, 0.7233, 0.3215, 0.7233, 0.4288, 0.2069, 0.4288, 0.2069, 0.3215, 0.896, 0.3215, 0.896, 0.4288, 0.986, 0.4288, 0.986, 0.3215, -0.01403, 0.3215, -0.01403, 0.4288, 0.08597, 0.4288, 0.08597, 0.3215, 0.7322, 0.4288, 0.224, 0.4288, 0.224, 0.3215, 0.7233, 0.3215, 0.986, 0.3215, 0.986, 0.4288, 0.896, 0.4288, 0.896, 0.3215, 0.7664, 0.3215, 0.7664, 0.4288, 0.896, 0.4288, 0.896, 0.3215, 0.779, 0.3215, 0.779, 0.4288, 0.7233, 0.4288, 0.7233, 0.3215, 0.2069, 0.3215, 0.2069, 0.4288, 0.7233, 0.4288, 0.7233, 0.3215, 0.248, 0.224, 0.2182, 0.2069, 0.2778, 0.2069, 0.7962, 0.2069, 0.7692, 0.2069, 0.7664, 0.224, 0.2182, 0.4288, 0.2182, 0.3215, 0.248, 0.3215, 0.248, 0.4288, 0.7664, 0.4288, 0.7692, 0.3215, 0.7962, 0.3215, 0.7962, 0.4288, 0.2182, 0.4734, 0.2182, 0.4288, 0.248, 0.4288, 0.248, 0.4734, 0.7664, 0.4734, 0.7664, 0.4288, 0.7962, 0.4288, 0.7962, 0.4734, 0.2182, 0.3215, 0.2182, 0.4288, 0.08597, 0.4288, 0.08597, 0.3215, 0.08597, 0.2278, 0.04939, 0.2069, 0.08597, 0.2069, 0.1226, 0.2069, 0.08597, 0.2278, 0.9326, 0.2069, 0.896, 0.2278, 0.896, 0.2278, 0.8594, 0.2069, 0.896, 0.2069, 0.04939, 0.7879, 0.04939, 0.4734, 0.08597, 0.4672, 0.08597, 0.7879, 0.896, 0.7879, 0.896, 0.4672, 0.9326, 0.4734, 0.9326, 0.7879, 0.04939, 0.4734, 0.04939, 0.7879, -0.01403, 0.7879, -0.01403, 0.4734, 0.1289, 0.7233, 0.08597, 0.6987, 0.08597, 0.6987, 0.04301, 0.7233, 0.08597, 0.7479, 0.9043, 0.7035, 0.9043, 0.2326, 0.9043, 0.2326, 0.9043, 0.7035, 0.896, 0.7707, 0.7664, 0.7707, 0.7664, 0.7707, 0.896, 0.7707, 0.896, 0.6987, 0.853, 0.7233, 0.896, 0.7479, 0.9389, 0.7233, 0.896, 0.6987, 0.1289, 0.3215, 0.1289, 0.7879, 0.08597, 0.7879, 0.08597, 0.3287, 0.896, 0.3287, 0.896, 0.7879, 0.853, 0.7879, 0.853, 0.3215, 0.08597, 0.6987, 0.08597, 0.6987, 0.1289, 0.7233, 0.248, 0.7233, 0.248, 0.224, 0.2778, 0.2069, 0.2182, 0.2069, 0.08597, 0.2069, 0.08597, 0.2278, 0.1226, 0.2069, 0.2182, 0.2069, 0.248, 0.224, 0.248, 0.7359, 0.08597, 0.7359, 0.224, 0.4734, 0.7359, 0.4734, 0.7359, 0.4734, 0.224, 0.4734, 0.08597, 0.2278, 0.1226, 0.2069, 0.1226, 0.2069, 0.08597, 0.2278, 0.0, 0.0, 0.0, 0.0, 0.0, 0.0, 0.0, 0.0, 0.0, 0.0, 0.0, 0.0, 0.0, 0.0, 0.0, 0.0, 0.2182, 0.4734, 0.248, 0.4734, 0.248, 0.4734, 0.2182, 0.4734, 0.7664, 0.224, 0.7962, 0.2069, 0.8594, 0.2069, 0.896, 0.2278, 0.896, 0.7359, 0.7664, 0.7359, 0.7664, 0.4734, 0.7962, 0.4734, 0.7962, 0.4734, 0.7664, 0.4734, 0.8594, 0.2069, 0.896, 0.2278, 0.896, 0.2278, 0.8594, 0.2069, 0.7962, 0.4734, 0.8594, 0.4734, 0.8594, 0.4734, 0.7962, 0.4734, 0.0, 0.0, 0.0, 0.0, 0.0, 0.0, 0.0, 0.0, 0.0, 0.0, 0.0, 0.0, 0.0, 0.0, 0.0, 0.0, 0.5496, 0.7007, 0.6884, 0.7007, 0.698, 0.7104, 0.5496, 0.7104, 0.3155, 0.7007, 0.4753, 0.7007, 0.4753, 0.7104, 0.3059, 0.7104, 0.5496, 0.1677, 0.4753, 0.1677, 0.4753, 0.1581, 0.5496, 0.1581, 0.4753, 0.7007, 0.5496, 0.7007, 0.5496, 0.7104, 0.4753, 0.7104, 0.6884, 0.4855, 0.6884, 0.4112, 0.698, 0.4112, 0.698, 0.4855, 0.6884, 0.7007, 0.6884, 0.4855, 0.698, 0.4855, 0.698, 0.7104, 0.3155, 0.4112, 0.3155, 0.4855, 0.3059, 0.4855, 0.3059, 0.4112, 0.3155, 0.4855, 0.3155, 0.7007, 0.3059, 0.7104, 0.3059, 0.4855, 0.6884, 0.1797, 0.6764, 0.1677, 0.6804, 0.1581, 0.698, 0.1757, 0.3275, 0.1677, 0.3155, 0.1797, 0.3059, 0.1757, 0.3235, 0.1581, 0.6764, 0.1677, 0.5496, 0.1677, 0.5496, 0.1581, 0.6804, 0.1581, 0.6884, 0.4112, 0.6884, 0.1797, 0.698, 0.1757, 0.698, 0.4112, 0.4753, 0.1677, 0.3275, 0.1677, 0.3235, 0.1581, 0.4753, 0.1581, 0.3155, 0.1797, 0.3155, 0.4112, 0.3059, 0.4112, 0.3059, 0.1757, 0.5276, 0.5296, 0.5276, 0.3357, 0.5496, 0.3357, 0.5496, 0.5296, 0.5496, 0.5296, 0.5496, 0.3357, 0.5276, 0.3357, 0.5276, 0.5296, 0.4973, 0.5296, 0.4973, 0.3357, 0.4753, 0.3357, 0.4753, 0.5296, 0.4973, 0.4112, 0.5276, 0.4112, 0.5276, 0.4112, 0.4973, 0.4112, 0.4753, 0.4332, 0.4973, 0.4112, 0.4973, 0.4112, 0.4753, 0.4332, 0.5496, 0.4635, 0.5276, 0.4855, 0.5276, 0.4855, 0.5496, 0.4635, 0.4635, 0.3357, 0.4332, 0.3357, 0.4332, 0.3357, 0.4635, 0.3357, 0.5496, 0.4332, 0.5496, 0.4635, 0.5496, 0.4635, 0.5496, 0.4332, 0.4973, 0.3357, 0.4973, 0.3089, 0.4753, 0.3089, 0.4753, 0.3357, 0.5496, 0.3357, 0.5496, 0.3089, 0.5276, 0.3089, 0.5276, 0.3357, 0.5276, 0.3357, 0.5276, 0.3089, 0.5496, 0.3089, 0.5496, 0.3357, 0.4973, 0.3089, 0.4973, 0.3357, 0.4753, 0.3357, 0.4753, 0.3089, 0.4973, 0.3089, 0.4973, 0.3357, 0.5276, 0.3357, 0.5276, 0.3089, 0.4635, 0.3089, 0.4635, 0.3357, 0.4332, 0.3357, 0.4332, 0.3089, 0.4332, 0.3089, 0.4332, 0.3357, 0.4635, 0.3357, 0.4635, 0.3089, 0.5276, 0.3089, 0.5276, 0.3357, 0.4973, 0.3357, 0.4973, 0.3089, 0.5276, 0.4112, 0.5496, 0.4332, 0.5496, 0.4332, 0.5276, 0.4112, 0.5276, 0.3357, 0.5496, 0.3357, 0.5496, 0.3357, 0.5276, 0.3357, 0.4753, 0.3357, 0.4973, 0.3357, 0.4973, 0.3357, 0.4753, 0.3357, 0.4973, 0.4855, 0.4753, 0.4635, 0.4753, 0.4635, 0.4973, 0.4855, 0.4753, 0.4635, 0.4753, 0.4332, 0.4753, 0.4332, 0.4753, 0.4635, 0.4973, 0.3357, 0.4753, 0.3357, 0.4753, 0.3357, 0.4973, 0.3357, 0.5276, 0.4855, 0.4973, 0.4855, 0.4973, 0.4855, 0.5276, 0.4855, 0.4973, 0.3357, 0.5276, 0.3357, 0.5276, 0.3357, 0.4973, 0.3357, 0.9777, 0.7233, 0.9777, 0.2152, 0.986, 0.2069, 0.986, 0.7233, -0.005735, 0.7233, -0.005735, 0.7707, -0.01403, 0.779, -0.01403, 0.7233, 0.896, 0.7707, 0.9777, 0.7707, 0.986, 0.779, 0.896, 0.779, -0.005735, 0.7707, 0.08597, 0.7707, 0.08597, 0.779, -0.01403, 0.779, 0.7664, 0.7707, 0.896, 0.7707, 0.896, 0.779, 0.7664, 0.779, 0.9777, 0.7707, 0.9777, 0.7233, 0.986, 0.7233, 0.986, 0.779, -0.005735, 0.2152, -0.005735, 0.7233, -0.01403, 0.7233, -0.01403, 0.2069, 0.08597, 0.7707, 0.248, 0.7707, 0.248, 0.779, 0.08597, 0.779, 0.248, 0.7707, 0.7664, 0.7707, 0.7664, 0.779, 0.248, 0.779, 0.7664, 0.7316, 0.248, 0.7316, 0.248, 0.7233, 0.7664, 0.7233, 0.07768, 0.2326, 0.04718, 0.2152, 0.04939, 0.2069, 0.08597, 0.2278, 0.9348, 0.2152, 0.9043, 0.2326, 0.896, 0.2278, 0.9326, 0.2069, 0.04718, 0.2152, -0.005735, 0.2152, -0.01403, 0.2069, 0.04939, 0.2069, 0.9777, 0.2152, 0.9348, 0.2152, 0.9326, 0.2069, 0.986, 0.2069, 0.1267, 0.7316, 0.07768, 0.7035, 0.08597, 0.6987, 0.1289, 0.7233, 0.9043, 0.7035, 0.8552, 0.7316, 0.853, 0.7233, 0.896, 0.6987, 0.8552, 0.7316, 0.7664, 0.7316, 0.7664, 0.7233, 0.853, 0.7233, 0.248, 0.7316, 0.1267, 0.7316, 0.1289, 0.7233, 0.248, 0.7233, 0.07768, 0.7035, 0.07768, 0.2326, 0.08597, 0.2278, 0.08597, 0.6987, 0.9043, 0.2326, 0.9043, 0.7035, 0.896, 0.6987, 0.896, 0.2278, 0.248, 0.7707, 0.08597, 0.7707, 0.08597, 0.7479, 0.1267, 0.7316, 0.248, 0.7316, 0.9777, 0.7233, 0.9389, 0.7233, 0.9043, 0.7035, 0.9043, 0.2326, 0.9348, 0.2152, 0.9777, 0.2152, 0.896, 0.7707, 0.7664, 0.7707, 0.7664, 0.7316, 0.8552, 0.7316, 0.896, 0.7479, 0.07768, 0.7035, 0.04301, 0.7233, -0.005735, 0.7233, -0.005735, 0.2152, 0.04718, 0.2152, 0.07768, 0.2326, 0.7664, 0.7707, 0.248, 0.7707, 0.248, 0.7316, 0.7664, 0.7316, 0.08597, 0.7707, -0.005735, 0.7707, -0.005735, 0.7233, 0.04301, 0.7233, 0.08597, 0.7479, 0.9777, 0.7707, 0.896, 0.7707, 0.896, 0.7479, 0.9389, 0.7233, 0.9777, 0.7233, 0.07768, 0.7035, 0.1267, 0.7316, 0.08597, 0.7479, 0.04301, 0.7233, 0.8552, 0.7316, 0.9043, 0.7035, 0.9389, 0.7233, 0.896, 0.7479, 0.8552, 0.7316, 0.9043, 0.7035, 0.9043, 0.7035, 0.8552, 0.7316, 0.7664, 0.7707, 0.248, 0.7707, 0.248, 0.7707, 0.7664, 0.7707, -0.005735, 0.7707, -0.005735, 0.7233, -0.005735, 0.7233, -0.005735, 0.7707, 0.7664, 0.7316, 0.8552, 0.7316, 0.8552, 0.7316, 0.7664, 0.7316, 0.248, 0.7316, 0.7664, 0.7316, 0.7664, 0.7316, 0.248, 0.7316, 0.9777, 0.7707, 0.896, 0.7707, 0.896, 0.7707, 0.9777, 0.7707, 0.1267, 0.7316, 0.248, 0.7316, 0.248, 0.7316, 0.1267, 0.7316, 0.04718, 0.2152, 0.07768, 0.2326, 0.07768, 0.2326, 0.04718, 0.2152, 0.08597, 0.7707, -0.005735, 0.7707, -0.005735, 0.7707, 0.08597, 0.7707, 0.07768, 0.2326, 0.07768, 0.7035, 0.07768, 0.7035, 0.07768, 0.2326, 0.9043, 0.2326, 0.9348, 0.2152, 0.9348, 0.2152, 0.9043, 0.2326])
me_cube_002.materials.append(mat_material)
me_cube_002.materials.append(mat_wood)
me_cube_002.materials.append(mat_plaster)
me_cube_002.materials.append(mat_tile)
me_cube_002.materials.append(mat_wood_2)
me_cube_002.materials.append(mat_padding)
me_cube_002.use_remesh_fix_poles = True
me_cube_002.use_remesh_preserve_attributes = False
me_cube_002.use_mirror_vertex_groups = False
me_cube_002.update()
me_plane = bpy.data.meshes.new('Plane')
me_plane.from_pydata([(-1.0, -1.0, 0.0), (1.0, -1.0, 0.0), (-1.0, 1.0, 0.0), (1.0, 1.0, 0.0), (-1.0, 0.16, 0.0), (1.0, 0.16, 0.0), (1.0, 0.2536, 0.0), (-1.0, 0.2536, 0.0)], [], [(4, 5, 3, 2), (0, 1, 5, 4), (4, 5, 6, 7)])
_uv = me_plane.uv_layers.new(name='UVMap')
_uv.uv.foreach_set('vector', [0.0, 0.58, 1.0, 0.58, 1.0, 1.0, 0.0, 1.0, -2.286, -1.326, 3.286, -1.326, 3.286, 1.906, -2.286, 1.906, -2.286, 1.906, 3.286, 1.906, 3.286, 1.906, -2.286, 1.906])
me_plane.materials.append(mat_tile_001)
me_plane.materials.append(mat_wood_3)
me_plane.use_remesh_fix_poles = True
me_plane.use_remesh_preserve_attributes = False
me_plane.use_mirror_vertex_groups = False
me_plane.update()
me_plane_001 = bpy.data.meshes.new('Plane.001')
me_plane_001.from_pydata([(-64.02, -1.0, 0.0), (61.88, -1.0, 0.0), (-64.02, 41.06, -1.751e-06), (61.88, 41.06, -1.751e-06)], [], [(0, 1, 3, 2)])
_uv = me_plane_001.uv_layers.new(name='UVMap')
_uv.uv.foreach_set('vector', [0.0, 0.0, 1.0, 0.0, 1.0, 1.0, 0.0, 1.0])
me_plane_001.materials.append(mat_wood_3)
me_plane_001.use_remesh_fix_poles = True
me_plane_001.use_remesh_preserve_attributes = False
me_plane_001.use_mirror_vertex_groups = False
me_plane_001.update()
me_cube = bpy.data.meshes.new('Cube')
me_cube.from_pydata([(-4.64, -1.0, -3.107), (-4.64, -1.0, 3.545), (-4.98, 1.0, -3.446), (-4.98, 1.0, 3.884), (4.751, -1.0, -3.107), (4.751, -1.0, 3.545), (5.09, 1.0, -3.446), (5.09, 1.0, 3.884), (-4.98, -1.0, -3.446), (-4.98, -1.0, 3.884), (5.09, -1.0, 3.884), (5.09, -1.0, -3.446), (-4.64, -0.685, -3.107), (-4.64, -0.685, 3.545), (4.751, -0.685, 3.545), (4.751, -0.685, -3.107)], [], [(8, 9, 3, 2), (2, 3, 7, 6), (6, 7, 10, 11), (5, 1, 13, 14), (2, 6, 11, 8), (7, 3, 9, 10), (0, 1, 9, 8), (5, 4, 11, 10), (4, 0, 8, 11), (1, 5, 10, 9), (15, 14, 13, 12), (4, 5, 14, 15), (0, 4, 15, 12), (1, 0, 12, 13)])
me_cube.polygons.foreach_set('material_index', [0, 0, 0, 0, 0, 0, 0, 0, 0, 0, 1, 0, 0, 0])
_uv = me_cube.uv_layers.new(name='UVMap')
_uv.uv.foreach_set('vector', [0.4507, 0.136, 0.4507, 0.864, 0.6493, 0.864, 0.6493, 0.136, 0.0, 0.136, 0.0, 0.864, 1.0, 0.864, 1.0, 0.136, 0.6493, 0.136, 0.6493, 0.864, 0.4507, 0.864, 0.4507, 0.136, 0.9663, 0.4507, 0.03372, 0.4507, 0.03372, 0.482, 0.9663, 0.482, 0.0, 0.6493, 1.0, 0.6493, 1.0, 0.4507, 0.0, 0.4507, 1.0, 0.6493, 0.0, 0.6493, 0.0, 0.4507, 1.0, 0.4507, 0.03372, 0.1697, 0.03372, 0.8303, 0.0, 0.864, 0.0, 0.136, 0.9663, 0.8303, 0.9663, 0.1697, 1.0, 0.136, 1.0, 0.864, 0.9663, 0.1697, 0.03372, 0.1697, 0.0, 0.136, 1.0, 0.136, 0.03372, 0.8303, 0.9663, 0.8303, 1.0, 0.864, 0.0, 0.864, 0.9663, 0.1697, 0.9663, 0.8303, 0.03372, 0.8303, 0.03372, 0.1697, 0.4507, 0.1697, 0.4507, 0.8303, 0.482, 0.8303, 0.482, 0.1697, 0.03372, 0.4507, 0.9663, 0.4507, 0.9663, 0.482, 0.03372, 0.482, 0.4507, 0.8303, 0.4507, 0.1697, 0.482, 0.1697, 0.482, 0.8303])
me_cube.materials.append(mat_wood)
me_cube.materials.append(mat_painting)
me_cube.use_remesh_fix_poles = True
me_cube.use_remesh_preserve_attributes = False
me_cube.use_mirror_vertex_groups = False
me_cube.update()
me_plane_002 = bpy.data.meshes.new('Plane.002')
me_plane_002.from_pydata([(-64.02, -1.0, 0.0), (61.88, -1.0, 0.0), (-64.02, 41.06, -1.751e-06), (61.88, 41.06, -1.751e-06)], [], [(0, 1, 3, 2)])
_uv = me_plane_002.uv_layers.new(name='UVMap')
_uv.uv.foreach_set('vector', [0.0, 0.0, 1.0, 0.0, 1.0, 1.0, 0.0, 1.0])
me_plane_002.materials.append(mat_wood_3)
me_plane_002.use_remesh_fix_poles = True
me_plane_002.use_remesh_preserve_attributes = False
me_plane_002.use_mirror_vertex_groups = False
me_plane_002.update()
me_plane_003 = bpy.data.meshes.new('Plane.003')
me_plane_003.from_pydata([(-64.02, -1.0, 0.0), (61.88, -1.0, 0.0), (-64.02, 41.06, -1.751e-06), (61.88, 41.06, -1.751e-06)], [], [(0, 1, 3, 2)])
_uv = me_plane_003.uv_layers.new(name='UVMap')
_uv.uv.foreach_set('vector', [0.0, 0.0, 1.0, 0.0, 1.0, 1.0, 0.0, 1.0])
me_plane_003.materials.append(mat_wood_3)
me_plane_003.use_remesh_fix_poles = True
me_plane_003.use_remesh_preserve_attributes = False
me_plane_003.use_mirror_vertex_groups = False
me_plane_003.update()

# ---- objects
ob_camera = bpy.data.objects.new('Camera', cam_camera)
ob_booth = bpy.data.objects.new('Booth', me_cube_002)
ob_floor = bpy.data.objects.new('Floor', me_plane)
ob_wall = bpy.data.objects.new('Wall', me_plane_001)
ob_point = bpy.data.objects.new('Point', light_point)
ob_sun = bpy.data.objects.new('Sun', light_sun)
ob_point_001 = bpy.data.objects.new('Point.001', light_point_001)
ob_point_002 = bpy.data.objects.new('Point.002', light_point_002)
ob_point_003 = bpy.data.objects.new('Point.003', light_point_003)
ob_point_004 = bpy.data.objects.new('Point.004', light_point_004)
ob_point_005 = bpy.data.objects.new('Point.005', light_point_005)
ob_cube = bpy.data.objects.new('Cube', me_cube)
ob_wall_001 = bpy.data.objects.new('Wall.001', me_plane_002)
ob_wall_002 = bpy.data.objects.new('Wall.002', me_plane_003)

# ---- transforms, parenting, visibility, modifiers, constraints
ob_camera.location = (-0.6411, -43.62, 5.148)
ob_camera.rotation_euler = (1.571, 0.0, 0.0)
ob_camera.lock_rotations_4d = False
ob_camera.empty_display_type = 'ARROWS'
ob_camera.color = (0.0, 0.0, 0.0, 0.0)
ob_camera.display_type = 'WIRE'
ob_camera.lineart.crease_threshold = 0.0
ob_booth.location = (-40.12, 1.49, -1.555)
ob_booth.scale = (0.7372, 0.7372, 0.7372)
ob_booth.lineart.crease_threshold = 0.0
_m = ob_booth.modifiers.new('Array', 'ARRAY')
_m.count = 5
_m.constant_offset_displace = (0.0, 0.0, 0.0)
ob_floor.location = (0.0, 0.0, -2.145)
ob_floor.scale = (58.98, 58.98, 58.98)
ob_floor.lineart.crease_threshold = 0.0
ob_wall.location = (0.0, 9.578, -5.235)
ob_wall.rotation_euler = (1.571, -0.0, 0.0)
ob_wall.lineart.crease_threshold = 0.0
ob_point.location = (-39.9, 3.343, 17.68)
ob_point.lineart.crease_threshold = 0.0
ob_sun.location = (8.028, -90.55, 82.81)
ob_sun.rotation_euler = (0.7534, -0.0, 0.0)
ob_sun.lineart.crease_threshold = 0.0
ob_point_001.location = (-0.6853, -21.5, 17.68)
ob_point_001.lineart.crease_threshold = 0.0
ob_point_002.location = (-18.36, 3.343, 17.68)
ob_point_002.lineart.crease_threshold = 0.0
ob_point_003.location = (1.341, 3.343, 17.68)
ob_point_003.lineart.crease_threshold = 0.0
ob_point_004.location = (22.77, 3.343, 17.68)
ob_point_004.lineart.crease_threshold = 0.0
ob_point_005.location = (43.61, 3.343, 17.68)
ob_point_005.lineart.crease_threshold = 0.0
ob_cube.location = (-0.6853, 9.742, 13.73)
ob_cube.rotation_euler = (0.005464, 0.05028, -0.006973)
ob_cube.lineart.crease_threshold = 0.0
ob_wall_001.location = (-56.35, 9.578, -5.235)
ob_wall_001.rotation_euler = (1.571, -0.0, 1.571)
ob_wall_001.lineart.crease_threshold = 0.0
ob_wall_002.location = (58.04, 9.578, -5.235)
ob_wall_002.rotation_euler = (1.571, -0.0, 1.571)
ob_wall_002.lineart.crease_threshold = 0.0

# ---- collection membership
col_collection.objects.link(ob_camera)
col_collection.objects.link(ob_booth)
col_collection.objects.link(ob_floor)
col_collection.objects.link(ob_wall)
col_collection.objects.link(ob_point)
col_collection.objects.link(ob_sun)
col_collection.objects.link(ob_point_001)
col_collection.objects.link(ob_point_002)
col_collection.objects.link(ob_point_003)
col_collection.objects.link(ob_point_004)
col_collection.objects.link(ob_point_005)
col_collection.objects.link(ob_cube)
col_collection.objects.link(ob_wall_001)
col_collection.objects.link(ob_wall_002)

# ---- scene / render settings (as saved in the file)
scene.camera = ob_camera
scene.frame_start = 1; scene.frame_end = 250; scene.frame_set(1)
scene.render.engine = 'BLENDER_EEVEE_NEXT'
scene.cycles.use_denoising = False
scene.cycles.samples = 128
scene.cycles.sampling_pattern = 'TABULATED_SOBOL'
scene.cycles.use_adaptive_sampling = False
scene.cycles.use_light_tree = False
scene.view_settings.view_transform = 'Filmic'
bpy.context.view_layer.update()
